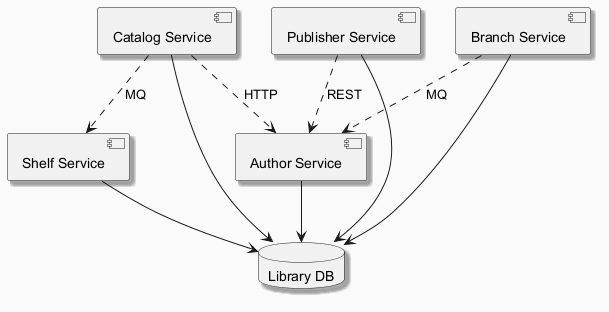

The diagram above was rendered by PlantUML. Its source (embedded in the PNG):
@startuml
skinparam backgroundColor #FAFAFA
skinparam classBackgroundColor #FFF3E0
skinparam classBorderColor #E65100
skinparam shadowing true
component "Shelf Service" as C_ShelfService
component "Author Service" as C_AuthorService
component "Publisher Service" as C_PublisherService
component "Catalog Service" as C_CatalogService
component "Branch Service" as C_BranchService
database "Library DB" as DB_library
C_ShelfService --> DB_library
C_AuthorService --> DB_library
C_PublisherService --> DB_library
C_CatalogService --> DB_library
C_BranchService --> DB_library
C_PublisherService ..> C_AuthorService : REST
C_CatalogService ..> C_AuthorService : HTTP
C_BranchService ..> C_AuthorService : MQ
C_CatalogService ..> C_ShelfService : MQ
@enduml